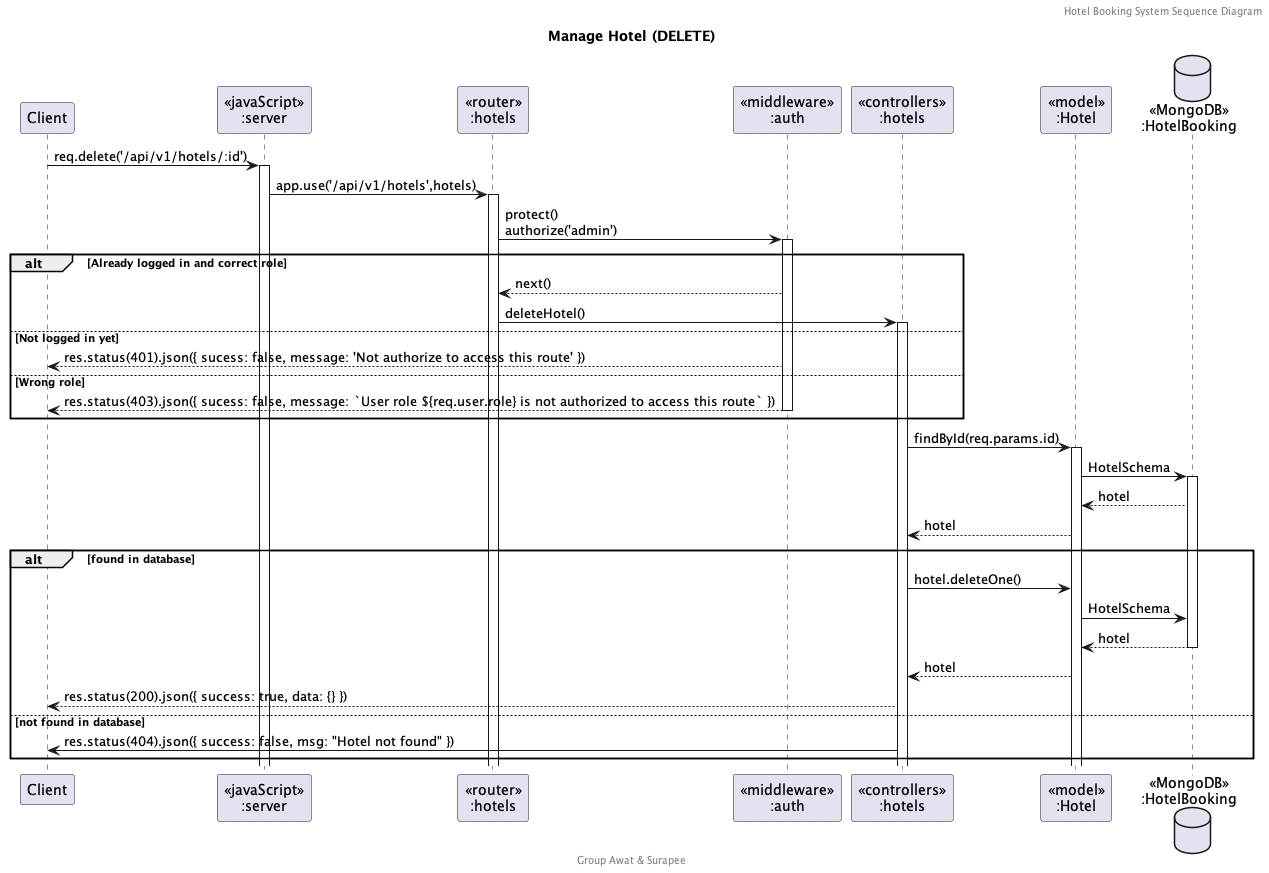

The diagram above was rendered by PlantUML. Its source (embedded in the PNG):
@startuml Manage Hotel (DELETE)

header Hotel Booking System Sequence Diagram
footer Group Awat & Surapee
title "Manage Hotel (DELETE)"

participant "Client" as client
participant "<<javaScript>>\n:server" as server
participant "<<router>>\n:hotels" as routerHotel
participant "<<middleware>>\n:auth" as middleware
participant "<<controllers>>\n:hotels" as controllersHotels
participant "<<model>>\n:Hotel" as modelHotel
database "<<MongoDB>>\n:HotelBooking" as HotelBookingDatabase

client->server ++:req.delete('/api/v1/hotels/:id')
server->routerHotel ++:app.use('/api/v1/hotels',hotels)
routerHotel -> middleware ++:protect()\nauthorize('admin')
alt Already logged in and correct role
    middleware --> routerHotel : next()
    routerHotel -> controllersHotels ++: deleteHotel()
else Not logged in yet
    middleware --> client : res.status(401).json({ sucess: false, message: 'Not authorize to access this route' })
else Wrong role
    middleware --> client --: res.status(403).json({ sucess: false, message: `User role ${req.user.role} is not authorized to access this route` })
end
controllersHotels -> modelHotel ++: findById(req.params.id)
modelHotel -> HotelBookingDatabase ++: HotelSchema
HotelBookingDatabase --> modelHotel : hotel
controllersHotels <-- modelHotel : hotel
alt found in database
    controllersHotels -> modelHotel : hotel.deleteOne()
    modelHotel -> HotelBookingDatabase : HotelSchema
    HotelBookingDatabase --> modelHotel --: hotel
    controllersHotels <-- modelHotel : hotel
    controllersHotels-->client : res.status(200).json({ success: true, data: {} })
else not found in database
    controllersHotels -> client : res.status(404).json({ success: false, msg: "Hotel not found" })
end

@enduml